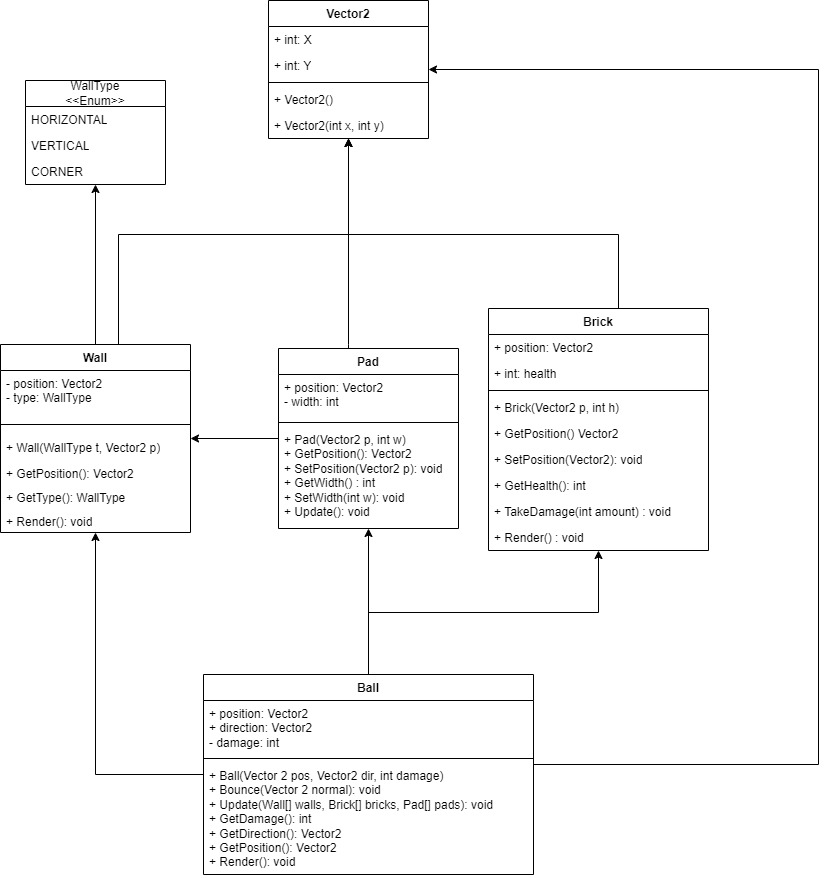

The diagram above was exported from draw.io. Its source (the exported page's mxGraphModel, read from the mxfile embedded in the PNG):
<mxGraphModel dx="874" dy="452" grid="1" gridSize="10" guides="1" tooltips="1" connect="1" arrows="1" fold="1" page="1" pageScale="1" pageWidth="827" pageHeight="1169" math="0" shadow="0">
  <root>
    <mxCell id="WIyWlLk6GJQsqaUBKTNV-0" />
    <mxCell id="WIyWlLk6GJQsqaUBKTNV-1" parent="WIyWlLk6GJQsqaUBKTNV-0" />
    <mxCell id="OKxM8-qzSb-PLxJXv46E-51" style="edgeStyle=orthogonalEdgeStyle;rounded=0;orthogonalLoop=1;jettySize=auto;html=1;" parent="WIyWlLk6GJQsqaUBKTNV-1" source="OKxM8-qzSb-PLxJXv46E-13" target="OKxM8-qzSb-PLxJXv46E-17" edge="1">
      <mxGeometry relative="1" as="geometry" />
    </mxCell>
    <mxCell id="OKxM8-qzSb-PLxJXv46E-75" style="edgeStyle=orthogonalEdgeStyle;rounded=0;orthogonalLoop=1;jettySize=auto;html=1;" parent="WIyWlLk6GJQsqaUBKTNV-1" source="OKxM8-qzSb-PLxJXv46E-13" target="OKxM8-qzSb-PLxJXv46E-23" edge="1">
      <mxGeometry relative="1" as="geometry">
        <Array as="points">
          <mxPoint x="118" y="354" />
          <mxPoint x="348" y="354" />
        </Array>
      </mxGeometry>
    </mxCell>
    <mxCell id="OKxM8-qzSb-PLxJXv46E-13" value="Wall" style="swimlane;fontStyle=1;align=center;verticalAlign=top;childLayout=stackLayout;horizontal=1;startSize=26;horizontalStack=0;resizeParent=1;resizeParentMax=0;resizeLast=0;collapsible=1;marginBottom=0;whiteSpace=wrap;html=1;" parent="WIyWlLk6GJQsqaUBKTNV-1" vertex="1">
      <mxGeometry y="464" width="190" height="188" as="geometry" />
    </mxCell>
    <mxCell id="OKxM8-qzSb-PLxJXv46E-14" value="- position: Vector2&lt;br&gt;- type: WallType" style="text;strokeColor=none;fillColor=none;align=left;verticalAlign=top;spacingLeft=4;spacingRight=4;overflow=hidden;rotatable=0;points=[[0,0.5],[1,0.5]];portConstraint=eastwest;whiteSpace=wrap;html=1;" parent="OKxM8-qzSb-PLxJXv46E-13" vertex="1">
      <mxGeometry y="26" width="190" height="44" as="geometry" />
    </mxCell>
    <mxCell id="OKxM8-qzSb-PLxJXv46E-15" value="" style="line;strokeWidth=1;fillColor=none;align=left;verticalAlign=middle;spacingTop=-1;spacingLeft=3;spacingRight=3;rotatable=0;labelPosition=right;points=[];portConstraint=eastwest;strokeColor=inherit;" parent="OKxM8-qzSb-PLxJXv46E-13" vertex="1">
      <mxGeometry y="70" width="190" height="20" as="geometry" />
    </mxCell>
    <mxCell id="OKxM8-qzSb-PLxJXv46E-16" value="+ Wall(WallType t, Vector2 p)" style="text;strokeColor=none;fillColor=none;align=left;verticalAlign=top;spacingLeft=4;spacingRight=4;overflow=hidden;rotatable=0;points=[[0,0.5],[1,0.5]];portConstraint=eastwest;whiteSpace=wrap;html=1;" parent="OKxM8-qzSb-PLxJXv46E-13" vertex="1">
      <mxGeometry y="90" width="190" height="26" as="geometry" />
    </mxCell>
    <mxCell id="OKxM8-qzSb-PLxJXv46E-30" value="+ GetPosition(): Vector2" style="text;strokeColor=none;fillColor=none;align=left;verticalAlign=top;spacingLeft=4;spacingRight=4;overflow=hidden;rotatable=0;points=[[0,0.5],[1,0.5]];portConstraint=eastwest;whiteSpace=wrap;html=1;" parent="OKxM8-qzSb-PLxJXv46E-13" vertex="1">
      <mxGeometry y="116" width="190" height="24" as="geometry" />
    </mxCell>
    <mxCell id="OKxM8-qzSb-PLxJXv46E-31" value="+ GetType(): WallType" style="text;strokeColor=none;fillColor=none;align=left;verticalAlign=top;spacingLeft=4;spacingRight=4;overflow=hidden;rotatable=0;points=[[0,0.5],[1,0.5]];portConstraint=eastwest;whiteSpace=wrap;html=1;" parent="OKxM8-qzSb-PLxJXv46E-13" vertex="1">
      <mxGeometry y="140" width="190" height="24" as="geometry" />
    </mxCell>
    <mxCell id="OKxM8-qzSb-PLxJXv46E-47" value="+ Render(): void" style="text;strokeColor=none;fillColor=none;align=left;verticalAlign=top;spacingLeft=4;spacingRight=4;overflow=hidden;rotatable=0;points=[[0,0.5],[1,0.5]];portConstraint=eastwest;whiteSpace=wrap;html=1;" parent="OKxM8-qzSb-PLxJXv46E-13" vertex="1">
      <mxGeometry y="164" width="190" height="24" as="geometry" />
    </mxCell>
    <mxCell id="OKxM8-qzSb-PLxJXv46E-17" value="WallType&lt;br&gt;&amp;lt;&amp;lt;Enum&amp;gt;&amp;gt;" style="swimlane;fontStyle=0;childLayout=stackLayout;horizontal=1;startSize=26;fillColor=none;horizontalStack=0;resizeParent=1;resizeParentMax=0;resizeLast=0;collapsible=1;marginBottom=0;whiteSpace=wrap;html=1;" parent="WIyWlLk6GJQsqaUBKTNV-1" vertex="1">
      <mxGeometry x="25" y="200" width="140" height="104" as="geometry" />
    </mxCell>
    <mxCell id="OKxM8-qzSb-PLxJXv46E-18" value="HORIZONTAL" style="text;strokeColor=none;fillColor=none;align=left;verticalAlign=top;spacingLeft=4;spacingRight=4;overflow=hidden;rotatable=0;points=[[0,0.5],[1,0.5]];portConstraint=eastwest;whiteSpace=wrap;html=1;" parent="OKxM8-qzSb-PLxJXv46E-17" vertex="1">
      <mxGeometry y="26" width="140" height="26" as="geometry" />
    </mxCell>
    <mxCell id="OKxM8-qzSb-PLxJXv46E-19" value="VERTICAL" style="text;strokeColor=none;fillColor=none;align=left;verticalAlign=top;spacingLeft=4;spacingRight=4;overflow=hidden;rotatable=0;points=[[0,0.5],[1,0.5]];portConstraint=eastwest;whiteSpace=wrap;html=1;" parent="OKxM8-qzSb-PLxJXv46E-17" vertex="1">
      <mxGeometry y="52" width="140" height="26" as="geometry" />
    </mxCell>
    <mxCell id="OKxM8-qzSb-PLxJXv46E-20" value="CORNER" style="text;strokeColor=none;fillColor=none;align=left;verticalAlign=top;spacingLeft=4;spacingRight=4;overflow=hidden;rotatable=0;points=[[0,0.5],[1,0.5]];portConstraint=eastwest;whiteSpace=wrap;html=1;" parent="OKxM8-qzSb-PLxJXv46E-17" vertex="1">
      <mxGeometry y="78" width="140" height="26" as="geometry" />
    </mxCell>
    <mxCell id="OKxM8-qzSb-PLxJXv46E-23" value="Vector2" style="swimlane;fontStyle=1;align=center;verticalAlign=top;childLayout=stackLayout;horizontal=1;startSize=26;horizontalStack=0;resizeParent=1;resizeParentMax=0;resizeLast=0;collapsible=1;marginBottom=0;whiteSpace=wrap;html=1;" parent="WIyWlLk6GJQsqaUBKTNV-1" vertex="1">
      <mxGeometry x="268" y="120" width="160" height="138" as="geometry" />
    </mxCell>
    <mxCell id="OKxM8-qzSb-PLxJXv46E-24" value="+ int: X" style="text;strokeColor=none;fillColor=none;align=left;verticalAlign=top;spacingLeft=4;spacingRight=4;overflow=hidden;rotatable=0;points=[[0,0.5],[1,0.5]];portConstraint=eastwest;whiteSpace=wrap;html=1;" parent="OKxM8-qzSb-PLxJXv46E-23" vertex="1">
      <mxGeometry y="26" width="160" height="26" as="geometry" />
    </mxCell>
    <mxCell id="OKxM8-qzSb-PLxJXv46E-27" value="+ int: Y" style="text;strokeColor=none;fillColor=none;align=left;verticalAlign=top;spacingLeft=4;spacingRight=4;overflow=hidden;rotatable=0;points=[[0,0.5],[1,0.5]];portConstraint=eastwest;whiteSpace=wrap;html=1;" parent="OKxM8-qzSb-PLxJXv46E-23" vertex="1">
      <mxGeometry y="52" width="160" height="26" as="geometry" />
    </mxCell>
    <mxCell id="OKxM8-qzSb-PLxJXv46E-25" value="" style="line;strokeWidth=1;fillColor=none;align=left;verticalAlign=middle;spacingTop=-1;spacingLeft=3;spacingRight=3;rotatable=0;labelPosition=right;points=[];portConstraint=eastwest;strokeColor=inherit;" parent="OKxM8-qzSb-PLxJXv46E-23" vertex="1">
      <mxGeometry y="78" width="160" height="8" as="geometry" />
    </mxCell>
    <mxCell id="OKxM8-qzSb-PLxJXv46E-26" value="+ Vector2()&lt;span style=&quot;white-space: pre;&quot;&gt; &lt;/span&gt;" style="text;strokeColor=none;fillColor=none;align=left;verticalAlign=top;spacingLeft=4;spacingRight=4;overflow=hidden;rotatable=0;points=[[0,0.5],[1,0.5]];portConstraint=eastwest;whiteSpace=wrap;html=1;" parent="OKxM8-qzSb-PLxJXv46E-23" vertex="1">
      <mxGeometry y="86" width="160" height="26" as="geometry" />
    </mxCell>
    <mxCell id="OKxM8-qzSb-PLxJXv46E-28" value="+ Vector2(int x, int y)" style="text;strokeColor=none;fillColor=none;align=left;verticalAlign=top;spacingLeft=4;spacingRight=4;overflow=hidden;rotatable=0;points=[[0,0.5],[1,0.5]];portConstraint=eastwest;whiteSpace=wrap;html=1;" parent="OKxM8-qzSb-PLxJXv46E-23" vertex="1">
      <mxGeometry y="112" width="160" height="26" as="geometry" />
    </mxCell>
    <mxCell id="OKxM8-qzSb-PLxJXv46E-73" style="edgeStyle=orthogonalEdgeStyle;rounded=0;orthogonalLoop=1;jettySize=auto;html=1;" parent="WIyWlLk6GJQsqaUBKTNV-1" source="OKxM8-qzSb-PLxJXv46E-42" target="OKxM8-qzSb-PLxJXv46E-23" edge="1">
      <mxGeometry relative="1" as="geometry">
        <Array as="points">
          <mxPoint x="618" y="354" />
          <mxPoint x="348" y="354" />
        </Array>
      </mxGeometry>
    </mxCell>
    <mxCell id="OKxM8-qzSb-PLxJXv46E-42" value="Brick" style="swimlane;fontStyle=1;align=center;verticalAlign=top;childLayout=stackLayout;horizontal=1;startSize=26;horizontalStack=0;resizeParent=1;resizeParentMax=0;resizeLast=0;collapsible=1;marginBottom=0;whiteSpace=wrap;html=1;" parent="WIyWlLk6GJQsqaUBKTNV-1" vertex="1">
      <mxGeometry x="488" y="428" width="220" height="242" as="geometry" />
    </mxCell>
    <mxCell id="OKxM8-qzSb-PLxJXv46E-43" value="+ position: Vector2" style="text;strokeColor=none;fillColor=none;align=left;verticalAlign=top;spacingLeft=4;spacingRight=4;overflow=hidden;rotatable=0;points=[[0,0.5],[1,0.5]];portConstraint=eastwest;whiteSpace=wrap;html=1;" parent="OKxM8-qzSb-PLxJXv46E-42" vertex="1">
      <mxGeometry y="26" width="220" height="26" as="geometry" />
    </mxCell>
    <mxCell id="OKxM8-qzSb-PLxJXv46E-46" value="+ int: health" style="text;strokeColor=none;fillColor=none;align=left;verticalAlign=top;spacingLeft=4;spacingRight=4;overflow=hidden;rotatable=0;points=[[0,0.5],[1,0.5]];portConstraint=eastwest;whiteSpace=wrap;html=1;" parent="OKxM8-qzSb-PLxJXv46E-42" vertex="1">
      <mxGeometry y="52" width="220" height="26" as="geometry" />
    </mxCell>
    <mxCell id="OKxM8-qzSb-PLxJXv46E-44" value="" style="line;strokeWidth=1;fillColor=none;align=left;verticalAlign=middle;spacingTop=-1;spacingLeft=3;spacingRight=3;rotatable=0;labelPosition=right;points=[];portConstraint=eastwest;strokeColor=inherit;" parent="OKxM8-qzSb-PLxJXv46E-42" vertex="1">
      <mxGeometry y="78" width="220" height="8" as="geometry" />
    </mxCell>
    <mxCell id="OKxM8-qzSb-PLxJXv46E-45" value="+ Brick(Vector2 p, int h)" style="text;strokeColor=none;fillColor=none;align=left;verticalAlign=top;spacingLeft=4;spacingRight=4;overflow=hidden;rotatable=0;points=[[0,0.5],[1,0.5]];portConstraint=eastwest;whiteSpace=wrap;html=1;" parent="OKxM8-qzSb-PLxJXv46E-42" vertex="1">
      <mxGeometry y="86" width="220" height="26" as="geometry" />
    </mxCell>
    <mxCell id="OKxM8-qzSb-PLxJXv46E-55" value="+ GetPosition() Vector2" style="text;strokeColor=none;fillColor=none;align=left;verticalAlign=top;spacingLeft=4;spacingRight=4;overflow=hidden;rotatable=0;points=[[0,0.5],[1,0.5]];portConstraint=eastwest;whiteSpace=wrap;html=1;" parent="OKxM8-qzSb-PLxJXv46E-42" vertex="1">
      <mxGeometry y="112" width="220" height="26" as="geometry" />
    </mxCell>
    <mxCell id="OKxM8-qzSb-PLxJXv46E-56" value="+ SetPosition(Vector2): void" style="text;strokeColor=none;fillColor=none;align=left;verticalAlign=top;spacingLeft=4;spacingRight=4;overflow=hidden;rotatable=0;points=[[0,0.5],[1,0.5]];portConstraint=eastwest;whiteSpace=wrap;html=1;" parent="OKxM8-qzSb-PLxJXv46E-42" vertex="1">
      <mxGeometry y="138" width="220" height="26" as="geometry" />
    </mxCell>
    <mxCell id="OKxM8-qzSb-PLxJXv46E-57" value="+ GetHealth(): int" style="text;strokeColor=none;fillColor=none;align=left;verticalAlign=top;spacingLeft=4;spacingRight=4;overflow=hidden;rotatable=0;points=[[0,0.5],[1,0.5]];portConstraint=eastwest;whiteSpace=wrap;html=1;" parent="OKxM8-qzSb-PLxJXv46E-42" vertex="1">
      <mxGeometry y="164" width="220" height="26" as="geometry" />
    </mxCell>
    <mxCell id="OKxM8-qzSb-PLxJXv46E-58" value="+ TakeDamage(int amount) : void" style="text;strokeColor=none;fillColor=none;align=left;verticalAlign=top;spacingLeft=4;spacingRight=4;overflow=hidden;rotatable=0;points=[[0,0.5],[1,0.5]];portConstraint=eastwest;whiteSpace=wrap;html=1;" parent="OKxM8-qzSb-PLxJXv46E-42" vertex="1">
      <mxGeometry y="190" width="220" height="26" as="geometry" />
    </mxCell>
    <mxCell id="OKxM8-qzSb-PLxJXv46E-59" value="+ Render() : void" style="text;strokeColor=none;fillColor=none;align=left;verticalAlign=top;spacingLeft=4;spacingRight=4;overflow=hidden;rotatable=0;points=[[0,0.5],[1,0.5]];portConstraint=eastwest;whiteSpace=wrap;html=1;" parent="OKxM8-qzSb-PLxJXv46E-42" vertex="1">
      <mxGeometry y="216" width="220" height="26" as="geometry" />
    </mxCell>
    <mxCell id="OKxM8-qzSb-PLxJXv46E-74" style="edgeStyle=orthogonalEdgeStyle;rounded=0;orthogonalLoop=1;jettySize=auto;html=1;" parent="WIyWlLk6GJQsqaUBKTNV-1" source="OKxM8-qzSb-PLxJXv46E-60" target="OKxM8-qzSb-PLxJXv46E-23" edge="1">
      <mxGeometry relative="1" as="geometry">
        <Array as="points">
          <mxPoint x="348" y="464" />
          <mxPoint x="348" y="464" />
        </Array>
      </mxGeometry>
    </mxCell>
    <mxCell id="OKxM8-qzSb-PLxJXv46E-77" style="edgeStyle=orthogonalEdgeStyle;rounded=0;orthogonalLoop=1;jettySize=auto;html=1;" parent="WIyWlLk6GJQsqaUBKTNV-1" source="OKxM8-qzSb-PLxJXv46E-60" target="OKxM8-qzSb-PLxJXv46E-13" edge="1">
      <mxGeometry relative="1" as="geometry" />
    </mxCell>
    <mxCell id="OKxM8-qzSb-PLxJXv46E-60" value="Pad" style="swimlane;fontStyle=1;align=center;verticalAlign=top;childLayout=stackLayout;horizontal=1;startSize=26;horizontalStack=0;resizeParent=1;resizeParentMax=0;resizeLast=0;collapsible=1;marginBottom=0;whiteSpace=wrap;html=1;" parent="WIyWlLk6GJQsqaUBKTNV-1" vertex="1">
      <mxGeometry x="278" y="468" width="180" height="180" as="geometry" />
    </mxCell>
    <mxCell id="OKxM8-qzSb-PLxJXv46E-61" value="+ position: Vector2&lt;br&gt;- width: int" style="text;strokeColor=none;fillColor=none;align=left;verticalAlign=top;spacingLeft=4;spacingRight=4;overflow=hidden;rotatable=0;points=[[0,0.5],[1,0.5]];portConstraint=eastwest;whiteSpace=wrap;html=1;" parent="OKxM8-qzSb-PLxJXv46E-60" vertex="1">
      <mxGeometry y="26" width="180" height="44" as="geometry" />
    </mxCell>
    <mxCell id="OKxM8-qzSb-PLxJXv46E-62" value="" style="line;strokeWidth=1;fillColor=none;align=left;verticalAlign=middle;spacingTop=-1;spacingLeft=3;spacingRight=3;rotatable=0;labelPosition=right;points=[];portConstraint=eastwest;strokeColor=inherit;" parent="OKxM8-qzSb-PLxJXv46E-60" vertex="1">
      <mxGeometry y="70" width="180" height="8" as="geometry" />
    </mxCell>
    <mxCell id="OKxM8-qzSb-PLxJXv46E-63" value="+ Pad(Vector2 p, int w)&lt;br&gt;+ GetPosition(): Vector2&lt;br&gt;+ SetPosition(Vector2 p): void&lt;br&gt;+ GetWidth() : int&lt;br&gt;+ SetWidth(int w): void&lt;br&gt;+ Update(): void" style="text;strokeColor=none;fillColor=none;align=left;verticalAlign=top;spacingLeft=4;spacingRight=4;overflow=hidden;rotatable=0;points=[[0,0.5],[1,0.5]];portConstraint=eastwest;whiteSpace=wrap;html=1;horizontal=1;" parent="OKxM8-qzSb-PLxJXv46E-60" vertex="1">
      <mxGeometry y="78" width="180" height="102" as="geometry" />
    </mxCell>
    <mxCell id="OKxM8-qzSb-PLxJXv46E-80" style="edgeStyle=orthogonalEdgeStyle;rounded=0;orthogonalLoop=1;jettySize=auto;html=1;" parent="WIyWlLk6GJQsqaUBKTNV-1" source="OKxM8-qzSb-PLxJXv46E-64" target="OKxM8-qzSb-PLxJXv46E-13" edge="1">
      <mxGeometry relative="1" as="geometry" />
    </mxCell>
    <mxCell id="OKxM8-qzSb-PLxJXv46E-81" style="edgeStyle=orthogonalEdgeStyle;rounded=0;orthogonalLoop=1;jettySize=auto;html=1;" parent="WIyWlLk6GJQsqaUBKTNV-1" source="OKxM8-qzSb-PLxJXv46E-64" target="OKxM8-qzSb-PLxJXv46E-60" edge="1">
      <mxGeometry relative="1" as="geometry" />
    </mxCell>
    <mxCell id="OKxM8-qzSb-PLxJXv46E-82" style="edgeStyle=orthogonalEdgeStyle;rounded=0;orthogonalLoop=1;jettySize=auto;html=1;" parent="WIyWlLk6GJQsqaUBKTNV-1" source="OKxM8-qzSb-PLxJXv46E-64" target="OKxM8-qzSb-PLxJXv46E-42" edge="1">
      <mxGeometry relative="1" as="geometry" />
    </mxCell>
    <mxCell id="OKxM8-qzSb-PLxJXv46E-64" value="Ball" style="swimlane;fontStyle=1;align=center;verticalAlign=top;childLayout=stackLayout;horizontal=1;startSize=26;horizontalStack=0;resizeParent=1;resizeParentMax=0;resizeLast=0;collapsible=1;marginBottom=0;whiteSpace=wrap;html=1;" parent="WIyWlLk6GJQsqaUBKTNV-1" vertex="1">
      <mxGeometry x="203" y="794" width="330" height="200" as="geometry" />
    </mxCell>
    <mxCell id="OKxM8-qzSb-PLxJXv46E-65" value="+ position: Vector2&lt;br&gt;+ direction: Vector2&lt;br&gt;- damage: int" style="text;strokeColor=none;fillColor=none;align=left;verticalAlign=top;spacingLeft=4;spacingRight=4;overflow=hidden;rotatable=0;points=[[0,0.5],[1,0.5]];portConstraint=eastwest;whiteSpace=wrap;html=1;" parent="OKxM8-qzSb-PLxJXv46E-64" vertex="1">
      <mxGeometry y="26" width="330" height="54" as="geometry" />
    </mxCell>
    <mxCell id="OKxM8-qzSb-PLxJXv46E-66" value="" style="line;strokeWidth=1;fillColor=none;align=left;verticalAlign=middle;spacingTop=-1;spacingLeft=3;spacingRight=3;rotatable=0;labelPosition=right;points=[];portConstraint=eastwest;strokeColor=inherit;" parent="OKxM8-qzSb-PLxJXv46E-64" vertex="1">
      <mxGeometry y="80" width="330" height="8" as="geometry" />
    </mxCell>
    <mxCell id="OKxM8-qzSb-PLxJXv46E-67" value="+ Ball(Vector 2 pos, Vector2 dir, int damage)&lt;br&gt;+ Bounce(Vector 2 normal): void&lt;br&gt;+ Update(Wall[] walls, Brick[] bricks, Pad[] pads): void&lt;br&gt;+ GetDamage(): int&lt;br&gt;+ GetDirection(): Vector2&lt;br&gt;+ GetPosition(): Vector2&lt;br&gt;+ Render(): void" style="text;strokeColor=none;fillColor=none;align=left;verticalAlign=top;spacingLeft=4;spacingRight=4;overflow=hidden;rotatable=0;points=[[0,0.5],[1,0.5]];portConstraint=eastwest;whiteSpace=wrap;html=1;" parent="OKxM8-qzSb-PLxJXv46E-64" vertex="1">
      <mxGeometry y="88" width="330" height="112" as="geometry" />
    </mxCell>
    <mxCell id="OKxM8-qzSb-PLxJXv46E-76" style="edgeStyle=orthogonalEdgeStyle;rounded=0;orthogonalLoop=1;jettySize=auto;html=1;" parent="WIyWlLk6GJQsqaUBKTNV-1" source="OKxM8-qzSb-PLxJXv46E-64" target="OKxM8-qzSb-PLxJXv46E-23" edge="1">
      <mxGeometry relative="1" as="geometry">
        <mxPoint x="388" y="877" as="sourcePoint" />
        <Array as="points">
          <mxPoint x="818" y="884" />
          <mxPoint x="818" y="189" />
        </Array>
      </mxGeometry>
    </mxCell>
  </root>
</mxGraphModel>